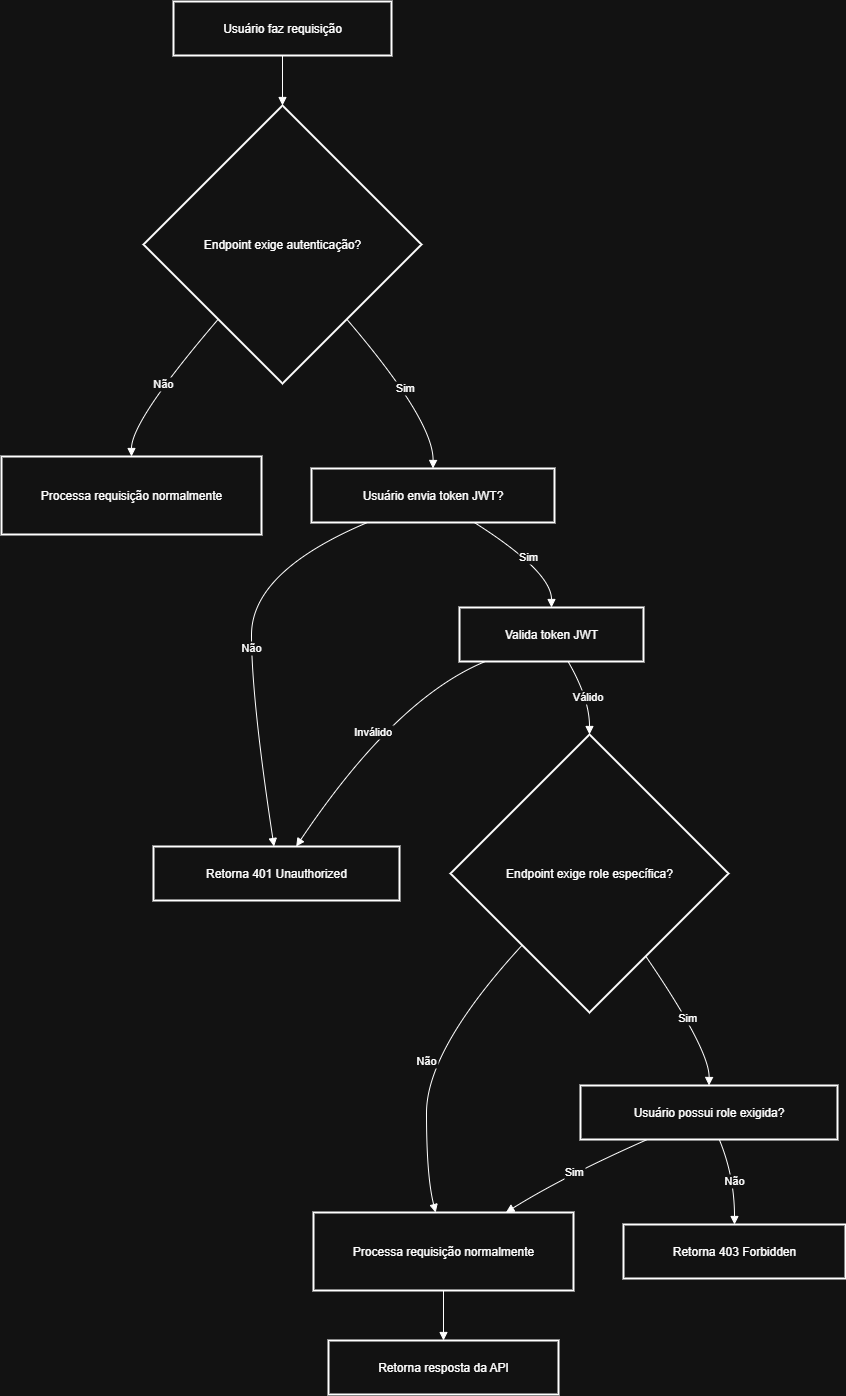

The diagram above was exported from draw.io. Its source (the exported page's mxGraphModel, read from the mxfile embedded in the PNG):
<mxGraphModel dx="2023" dy="1191" grid="1" gridSize="10" guides="1" tooltips="1" connect="1" arrows="1" fold="1" page="1" pageScale="1" pageWidth="827" pageHeight="1169" math="0" shadow="0">
  <root>
    <mxCell id="0" />
    <mxCell id="1" parent="0" />
    <mxCell id="jf_pbeEMYY7vtA56LXWQ-1" value="Usuário faz requisição" style="whiteSpace=wrap;strokeWidth=2;" vertex="1" parent="1">
      <mxGeometry x="192" y="20" width="218" height="54" as="geometry" />
    </mxCell>
    <mxCell id="jf_pbeEMYY7vtA56LXWQ-2" value="Endpoint exige autenticação?" style="rhombus;strokeWidth=2;whiteSpace=wrap;" vertex="1" parent="1">
      <mxGeometry x="162" y="124" width="278" height="278" as="geometry" />
    </mxCell>
    <mxCell id="jf_pbeEMYY7vtA56LXWQ-3" value="Processa requisição normalmente" style="whiteSpace=wrap;strokeWidth=2;" vertex="1" parent="1">
      <mxGeometry x="20" y="475" width="260" height="78" as="geometry" />
    </mxCell>
    <mxCell id="jf_pbeEMYY7vtA56LXWQ-4" value="Usuário envia token JWT?" style="whiteSpace=wrap;strokeWidth=2;" vertex="1" parent="1">
      <mxGeometry x="330" y="487" width="243" height="54" as="geometry" />
    </mxCell>
    <mxCell id="jf_pbeEMYY7vtA56LXWQ-5" value="Retorna 401 Unauthorized" style="whiteSpace=wrap;strokeWidth=2;" vertex="1" parent="1">
      <mxGeometry x="172" y="865" width="246" height="54" as="geometry" />
    </mxCell>
    <mxCell id="jf_pbeEMYY7vtA56LXWQ-6" value="Valida token JWT" style="whiteSpace=wrap;strokeWidth=2;" vertex="1" parent="1">
      <mxGeometry x="478" y="626" width="184" height="54" as="geometry" />
    </mxCell>
    <mxCell id="jf_pbeEMYY7vtA56LXWQ-7" value="Endpoint exige role específica?" style="rhombus;strokeWidth=2;whiteSpace=wrap;" vertex="1" parent="1">
      <mxGeometry x="469" y="753" width="278" height="278" as="geometry" />
    </mxCell>
    <mxCell id="jf_pbeEMYY7vtA56LXWQ-8" value="Processa requisição normalmente" style="whiteSpace=wrap;strokeWidth=2;" vertex="1" parent="1">
      <mxGeometry x="332" y="1231" width="260" height="78" as="geometry" />
    </mxCell>
    <mxCell id="jf_pbeEMYY7vtA56LXWQ-9" value="Usuário possui role exigida?" style="whiteSpace=wrap;strokeWidth=2;" vertex="1" parent="1">
      <mxGeometry x="599" y="1104" width="257" height="54" as="geometry" />
    </mxCell>
    <mxCell id="jf_pbeEMYY7vtA56LXWQ-10" value="Retorna 403 Forbidden" style="whiteSpace=wrap;strokeWidth=2;" vertex="1" parent="1">
      <mxGeometry x="642" y="1243" width="222" height="54" as="geometry" />
    </mxCell>
    <mxCell id="jf_pbeEMYY7vtA56LXWQ-11" value="Retorna resposta da API" style="whiteSpace=wrap;strokeWidth=2;" vertex="1" parent="1">
      <mxGeometry x="347" y="1359" width="230" height="54" as="geometry" />
    </mxCell>
    <mxCell id="jf_pbeEMYY7vtA56LXWQ-12" value="" style="curved=1;startArrow=none;endArrow=block;exitX=0.5;exitY=1;entryX=0.5;entryY=0;rounded=0;" edge="1" parent="1" source="jf_pbeEMYY7vtA56LXWQ-1" target="jf_pbeEMYY7vtA56LXWQ-2">
      <mxGeometry relative="1" as="geometry">
        <Array as="points" />
      </mxGeometry>
    </mxCell>
    <mxCell id="jf_pbeEMYY7vtA56LXWQ-13" value="Não" style="curved=1;startArrow=none;endArrow=block;exitX=0.07;exitY=1;entryX=0.5;entryY=0;rounded=0;" edge="1" parent="1" source="jf_pbeEMYY7vtA56LXWQ-2" target="jf_pbeEMYY7vtA56LXWQ-3">
      <mxGeometry relative="1" as="geometry">
        <Array as="points">
          <mxPoint x="150" y="439" />
        </Array>
      </mxGeometry>
    </mxCell>
    <mxCell id="jf_pbeEMYY7vtA56LXWQ-14" value="Sim" style="curved=1;startArrow=none;endArrow=block;exitX=0.93;exitY=1;entryX=0.5;entryY=0;rounded=0;" edge="1" parent="1" source="jf_pbeEMYY7vtA56LXWQ-2" target="jf_pbeEMYY7vtA56LXWQ-4">
      <mxGeometry relative="1" as="geometry">
        <Array as="points">
          <mxPoint x="452" y="439" />
        </Array>
      </mxGeometry>
    </mxCell>
    <mxCell id="jf_pbeEMYY7vtA56LXWQ-15" value="Não" style="curved=1;startArrow=none;endArrow=block;exitX=0.23;exitY=1;entryX=0.49;entryY=0;rounded=0;" edge="1" parent="1" source="jf_pbeEMYY7vtA56LXWQ-4" target="jf_pbeEMYY7vtA56LXWQ-5">
      <mxGeometry relative="1" as="geometry">
        <Array as="points">
          <mxPoint x="270" y="590" />
          <mxPoint x="270" y="717" />
        </Array>
      </mxGeometry>
    </mxCell>
    <mxCell id="jf_pbeEMYY7vtA56LXWQ-16" value="Sim" style="curved=1;startArrow=none;endArrow=block;exitX=0.67;exitY=1;entryX=0.5;entryY=0;rounded=0;" edge="1" parent="1" source="jf_pbeEMYY7vtA56LXWQ-4" target="jf_pbeEMYY7vtA56LXWQ-6">
      <mxGeometry relative="1" as="geometry">
        <Array as="points">
          <mxPoint x="570" y="590" />
        </Array>
      </mxGeometry>
    </mxCell>
    <mxCell id="jf_pbeEMYY7vtA56LXWQ-17" value="Inválido" style="curved=1;startArrow=none;endArrow=block;exitX=0.14;exitY=1;entryX=0.58;entryY=0;rounded=0;" edge="1" parent="1" source="jf_pbeEMYY7vtA56LXWQ-6" target="jf_pbeEMYY7vtA56LXWQ-5">
      <mxGeometry relative="1" as="geometry">
        <Array as="points">
          <mxPoint x="414" y="717" />
        </Array>
      </mxGeometry>
    </mxCell>
    <mxCell id="jf_pbeEMYY7vtA56LXWQ-18" value="Válido" style="curved=1;startArrow=none;endArrow=block;exitX=0.59;exitY=1;entryX=0.5;entryY=0;rounded=0;" edge="1" parent="1" source="jf_pbeEMYY7vtA56LXWQ-6" target="jf_pbeEMYY7vtA56LXWQ-7">
      <mxGeometry relative="1" as="geometry">
        <Array as="points">
          <mxPoint x="608" y="717" />
        </Array>
      </mxGeometry>
    </mxCell>
    <mxCell id="jf_pbeEMYY7vtA56LXWQ-19" value="Não" style="curved=1;startArrow=none;endArrow=block;exitX=0.03;exitY=1;entryX=0.47;entryY=0;rounded=0;" edge="1" parent="1" source="jf_pbeEMYY7vtA56LXWQ-7" target="jf_pbeEMYY7vtA56LXWQ-8">
      <mxGeometry relative="1" as="geometry">
        <Array as="points">
          <mxPoint x="445" y="1068" />
          <mxPoint x="445" y="1195" />
        </Array>
      </mxGeometry>
    </mxCell>
    <mxCell id="jf_pbeEMYY7vtA56LXWQ-20" value="Sim" style="curved=1;startArrow=none;endArrow=block;exitX=0.84;exitY=1;entryX=0.5;entryY=0;rounded=0;" edge="1" parent="1" source="jf_pbeEMYY7vtA56LXWQ-7" target="jf_pbeEMYY7vtA56LXWQ-9">
      <mxGeometry relative="1" as="geometry">
        <Array as="points">
          <mxPoint x="728" y="1068" />
        </Array>
      </mxGeometry>
    </mxCell>
    <mxCell id="jf_pbeEMYY7vtA56LXWQ-21" value="Não" style="curved=1;startArrow=none;endArrow=block;exitX=0.54;exitY=1;entryX=0.5;entryY=0;rounded=0;" edge="1" parent="1" source="jf_pbeEMYY7vtA56LXWQ-9" target="jf_pbeEMYY7vtA56LXWQ-10">
      <mxGeometry relative="1" as="geometry">
        <Array as="points">
          <mxPoint x="753" y="1195" />
        </Array>
      </mxGeometry>
    </mxCell>
    <mxCell id="jf_pbeEMYY7vtA56LXWQ-22" value="Sim" style="curved=1;startArrow=none;endArrow=block;exitX=0.26;exitY=1;entryX=0.74;entryY=0;rounded=0;" edge="1" parent="1" source="jf_pbeEMYY7vtA56LXWQ-9" target="jf_pbeEMYY7vtA56LXWQ-8">
      <mxGeometry relative="1" as="geometry">
        <Array as="points">
          <mxPoint x="582" y="1195" />
        </Array>
      </mxGeometry>
    </mxCell>
    <mxCell id="jf_pbeEMYY7vtA56LXWQ-23" value="" style="curved=1;startArrow=none;endArrow=block;exitX=0.5;exitY=1;entryX=0.5;entryY=0;rounded=0;" edge="1" parent="1" source="jf_pbeEMYY7vtA56LXWQ-8" target="jf_pbeEMYY7vtA56LXWQ-11">
      <mxGeometry relative="1" as="geometry">
        <Array as="points" />
      </mxGeometry>
    </mxCell>
  </root>
</mxGraphModel>